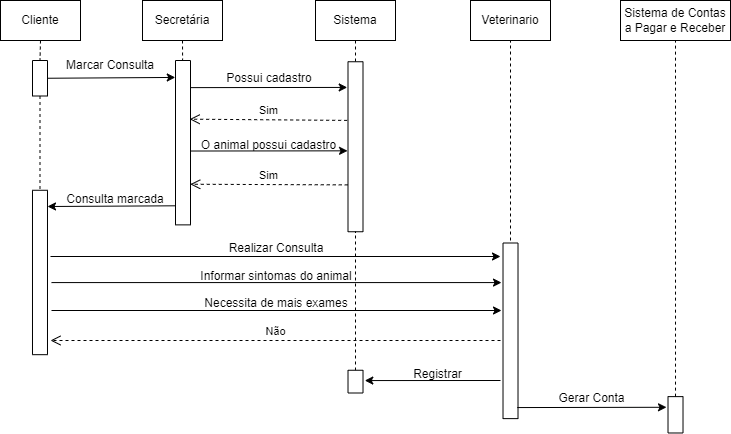

The diagram above was exported from draw.io. Its source (the exported page's mxGraphModel, read from the mxfile embedded in the PNG):
<mxGraphModel dx="1360" dy="838" grid="1" gridSize="10" guides="1" tooltips="1" connect="1" arrows="1" fold="1" page="1" pageScale="1" pageWidth="827" pageHeight="1169" math="0" shadow="0">
  <root>
    <mxCell id="0" />
    <mxCell id="1" parent="0" />
    <mxCell id="y8_gtNQEEQW8AUoMz3Il-1" value="Cliente" style="rounded=0;whiteSpace=wrap;html=1;" parent="1" vertex="1">
      <mxGeometry x="70" y="60" width="80" height="40" as="geometry" />
    </mxCell>
    <mxCell id="y8_gtNQEEQW8AUoMz3Il-2" value="Secretária" style="rounded=0;whiteSpace=wrap;html=1;" parent="1" vertex="1">
      <mxGeometry x="212" y="60" width="80" height="40" as="geometry" />
    </mxCell>
    <mxCell id="y8_gtNQEEQW8AUoMz3Il-3" value="" style="rounded=0;whiteSpace=wrap;html=1;rotation=90;" parent="1" vertex="1">
      <mxGeometry x="91.75" y="130.25" width="35.5" height="15" as="geometry" />
    </mxCell>
    <mxCell id="y8_gtNQEEQW8AUoMz3Il-4" value="" style="endArrow=none;dashed=1;html=1;rounded=0;exitX=0.5;exitY=1;exitDx=0;exitDy=0;entryX=0;entryY=0.5;entryDx=0;entryDy=0;" parent="1" source="y8_gtNQEEQW8AUoMz3Il-1" target="y8_gtNQEEQW8AUoMz3Il-3" edge="1">
      <mxGeometry width="50" height="50" relative="1" as="geometry">
        <mxPoint x="390" y="210" as="sourcePoint" />
        <mxPoint x="110" y="110" as="targetPoint" />
      </mxGeometry>
    </mxCell>
    <mxCell id="y8_gtNQEEQW8AUoMz3Il-5" value="" style="rounded=0;whiteSpace=wrap;html=1;rotation=90;" parent="1" vertex="1">
      <mxGeometry x="170.32" y="194.68" width="164.37" height="15" as="geometry" />
    </mxCell>
    <mxCell id="y8_gtNQEEQW8AUoMz3Il-6" value="" style="endArrow=none;dashed=1;html=1;rounded=0;exitX=0.5;exitY=1;exitDx=0;exitDy=0;" parent="1" source="y8_gtNQEEQW8AUoMz3Il-2" target="y8_gtNQEEQW8AUoMz3Il-5" edge="1">
      <mxGeometry width="50" height="50" relative="1" as="geometry">
        <mxPoint x="152" y="110" as="sourcePoint" />
        <mxPoint x="152" y="130" as="targetPoint" />
      </mxGeometry>
    </mxCell>
    <mxCell id="y8_gtNQEEQW8AUoMz3Il-7" value="" style="endArrow=classic;html=1;rounded=0;exitX=0.5;exitY=0;exitDx=0;exitDy=0;entryX=0.103;entryY=1.015;entryDx=0;entryDy=0;entryPerimeter=0;" parent="1" source="y8_gtNQEEQW8AUoMz3Il-3" target="y8_gtNQEEQW8AUoMz3Il-5" edge="1">
      <mxGeometry width="50" height="50" relative="1" as="geometry">
        <mxPoint x="420" y="260" as="sourcePoint" />
        <mxPoint x="470" y="210" as="targetPoint" />
      </mxGeometry>
    </mxCell>
    <mxCell id="y8_gtNQEEQW8AUoMz3Il-8" value="Marcar Consulta" style="text;html=1;strokeColor=none;fillColor=none;align=center;verticalAlign=middle;whiteSpace=wrap;rounded=0;" parent="1" vertex="1">
      <mxGeometry x="130" y="110" width="100" height="30" as="geometry" />
    </mxCell>
    <mxCell id="y8_gtNQEEQW8AUoMz3Il-9" value="Sistema" style="rounded=0;whiteSpace=wrap;html=1;" parent="1" vertex="1">
      <mxGeometry x="385" y="60" width="80" height="40" as="geometry" />
    </mxCell>
    <mxCell id="y8_gtNQEEQW8AUoMz3Il-10" value="" style="rounded=0;whiteSpace=wrap;html=1;rotation=90;" parent="1" vertex="1">
      <mxGeometry x="340" y="198.75" width="170" height="15" as="geometry" />
    </mxCell>
    <mxCell id="y8_gtNQEEQW8AUoMz3Il-11" value="" style="endArrow=none;dashed=1;html=1;rounded=0;exitX=0.5;exitY=1;exitDx=0;exitDy=0;entryX=0;entryY=0.5;entryDx=0;entryDy=0;" parent="1" source="y8_gtNQEEQW8AUoMz3Il-9" target="y8_gtNQEEQW8AUoMz3Il-10" edge="1">
      <mxGeometry width="50" height="50" relative="1" as="geometry">
        <mxPoint x="247" y="110" as="sourcePoint" />
        <mxPoint x="247" y="130" as="targetPoint" />
      </mxGeometry>
    </mxCell>
    <mxCell id="y8_gtNQEEQW8AUoMz3Il-12" value="" style="endArrow=classic;html=1;rounded=0;exitX=0.165;exitY=-0.006;exitDx=0;exitDy=0;exitPerimeter=0;entryX=0.151;entryY=1.052;entryDx=0;entryDy=0;entryPerimeter=0;" parent="1" source="y8_gtNQEEQW8AUoMz3Il-5" target="y8_gtNQEEQW8AUoMz3Il-10" edge="1">
      <mxGeometry width="50" height="50" relative="1" as="geometry">
        <mxPoint x="420" y="280" as="sourcePoint" />
        <mxPoint x="360" y="160" as="targetPoint" />
      </mxGeometry>
    </mxCell>
    <mxCell id="y8_gtNQEEQW8AUoMz3Il-13" value="Possui cadastro" style="text;html=1;strokeColor=none;fillColor=none;align=center;verticalAlign=middle;whiteSpace=wrap;rounded=0;" parent="1" vertex="1">
      <mxGeometry x="288.5" y="122.75" width="100" height="30" as="geometry" />
    </mxCell>
    <mxCell id="y8_gtNQEEQW8AUoMz3Il-17" value="Sim" style="html=1;verticalAlign=bottom;endArrow=open;dashed=1;endSize=8;rounded=0;exitX=0.345;exitY=1.056;exitDx=0;exitDy=0;entryX=0.357;entryY=0.057;entryDx=0;entryDy=0;entryPerimeter=0;exitPerimeter=0;" parent="1" source="y8_gtNQEEQW8AUoMz3Il-10" target="y8_gtNQEEQW8AUoMz3Il-5" edge="1">
      <mxGeometry relative="1" as="geometry">
        <mxPoint x="380" y="180" as="sourcePoint" />
        <mxPoint x="280" y="180" as="targetPoint" />
      </mxGeometry>
    </mxCell>
    <mxCell id="MvhKhW-KMsJK2w5FHJPW-1" value="" style="endArrow=classic;html=1;rounded=0;exitX=0.118;exitY=0;exitDx=0;exitDy=0;exitPerimeter=0;entryX=0.524;entryY=1.03;entryDx=0;entryDy=0;entryPerimeter=0;" edge="1" parent="1" target="y8_gtNQEEQW8AUoMz3Il-10">
      <mxGeometry width="50" height="50" relative="1" as="geometry">
        <mxPoint x="260" y="210.52499999999995" as="sourcePoint" />
        <mxPoint x="390" y="230" as="targetPoint" />
      </mxGeometry>
    </mxCell>
    <mxCell id="MvhKhW-KMsJK2w5FHJPW-2" value="O animal possui cadastro" style="text;html=1;strokeColor=none;fillColor=none;align=center;verticalAlign=middle;whiteSpace=wrap;rounded=0;" vertex="1" parent="1">
      <mxGeometry x="267" y="190" width="143" height="30" as="geometry" />
    </mxCell>
    <mxCell id="MvhKhW-KMsJK2w5FHJPW-5" value="Sim" style="html=1;verticalAlign=bottom;endArrow=open;dashed=1;endSize=8;rounded=0;exitX=0.25;exitY=1;exitDx=0;exitDy=0;entryX=0.25;entryY=0;entryDx=0;entryDy=0;" edge="1" parent="1">
      <mxGeometry relative="1" as="geometry">
        <mxPoint x="417.25" y="244.38" as="sourcePoint" />
        <mxPoint x="259.75" y="243.755" as="targetPoint" />
      </mxGeometry>
    </mxCell>
    <mxCell id="MvhKhW-KMsJK2w5FHJPW-7" value="" style="endArrow=none;dashed=1;html=1;rounded=0;exitX=1;exitY=0.5;exitDx=0;exitDy=0;entryX=0;entryY=0.5;entryDx=0;entryDy=0;" edge="1" parent="1" source="y8_gtNQEEQW8AUoMz3Il-3" target="MvhKhW-KMsJK2w5FHJPW-8">
      <mxGeometry width="50" height="50" relative="1" as="geometry">
        <mxPoint x="190" y="210" as="sourcePoint" />
        <mxPoint x="110" y="230" as="targetPoint" />
      </mxGeometry>
    </mxCell>
    <mxCell id="MvhKhW-KMsJK2w5FHJPW-8" value="" style="rounded=0;whiteSpace=wrap;html=1;rotation=90;" vertex="1" parent="1">
      <mxGeometry x="27.29" y="324.47" width="164.41" height="15" as="geometry" />
    </mxCell>
    <mxCell id="MvhKhW-KMsJK2w5FHJPW-9" value="" style="endArrow=classic;html=1;rounded=0;exitX=0.884;exitY=0.978;exitDx=0;exitDy=0;exitPerimeter=0;" edge="1" parent="1" source="y8_gtNQEEQW8AUoMz3Il-5">
      <mxGeometry width="50" height="50" relative="1" as="geometry">
        <mxPoint x="242.72000000000003" y="266.2425" as="sourcePoint" />
        <mxPoint x="117" y="266" as="targetPoint" />
      </mxGeometry>
    </mxCell>
    <mxCell id="MvhKhW-KMsJK2w5FHJPW-10" value="Consulta marcada" style="text;html=1;strokeColor=none;fillColor=none;align=center;verticalAlign=middle;whiteSpace=wrap;rounded=0;" vertex="1" parent="1">
      <mxGeometry x="130" y="243.75" width="110" height="30" as="geometry" />
    </mxCell>
    <mxCell id="MvhKhW-KMsJK2w5FHJPW-11" value="Veterinario" style="rounded=0;whiteSpace=wrap;html=1;" vertex="1" parent="1">
      <mxGeometry x="540" y="60" width="80" height="40" as="geometry" />
    </mxCell>
    <mxCell id="MvhKhW-KMsJK2w5FHJPW-12" value="" style="rounded=0;whiteSpace=wrap;html=1;rotation=90;" vertex="1" parent="1">
      <mxGeometry x="492.2" y="382.81" width="175.62" height="15" as="geometry" />
    </mxCell>
    <mxCell id="MvhKhW-KMsJK2w5FHJPW-13" value="" style="endArrow=classic;html=1;rounded=0;" edge="1" parent="1">
      <mxGeometry width="50" height="50" relative="1" as="geometry">
        <mxPoint x="120" y="316" as="sourcePoint" />
        <mxPoint x="570" y="316" as="targetPoint" />
      </mxGeometry>
    </mxCell>
    <mxCell id="MvhKhW-KMsJK2w5FHJPW-14" value="" style="endArrow=none;dashed=1;html=1;rounded=0;entryX=0.5;entryY=1;entryDx=0;entryDy=0;" edge="1" parent="1" target="MvhKhW-KMsJK2w5FHJPW-11">
      <mxGeometry width="50" height="50" relative="1" as="geometry">
        <mxPoint x="580" y="300" as="sourcePoint" />
        <mxPoint x="420" y="230" as="targetPoint" />
      </mxGeometry>
    </mxCell>
    <mxCell id="MvhKhW-KMsJK2w5FHJPW-15" value="Realizar Consulta" style="text;html=1;strokeColor=none;fillColor=none;align=center;verticalAlign=middle;whiteSpace=wrap;rounded=0;" vertex="1" parent="1">
      <mxGeometry x="292" y="292.5" width="108" height="30" as="geometry" />
    </mxCell>
    <mxCell id="MvhKhW-KMsJK2w5FHJPW-16" value="" style="endArrow=classic;html=1;rounded=0;" edge="1" parent="1">
      <mxGeometry width="50" height="50" relative="1" as="geometry">
        <mxPoint x="121" y="342.08" as="sourcePoint" />
        <mxPoint x="571" y="342.08" as="targetPoint" />
      </mxGeometry>
    </mxCell>
    <mxCell id="MvhKhW-KMsJK2w5FHJPW-17" value="Informar sintomas do animal" style="text;html=1;strokeColor=none;fillColor=none;align=center;verticalAlign=middle;whiteSpace=wrap;rounded=0;" vertex="1" parent="1">
      <mxGeometry x="267" y="321" width="158" height="30" as="geometry" />
    </mxCell>
    <mxCell id="MvhKhW-KMsJK2w5FHJPW-18" value="" style="endArrow=classic;html=1;rounded=0;" edge="1" parent="1">
      <mxGeometry width="50" height="50" relative="1" as="geometry">
        <mxPoint x="121" y="369.99999999999983" as="sourcePoint" />
        <mxPoint x="571" y="369.99999999999983" as="targetPoint" />
      </mxGeometry>
    </mxCell>
    <mxCell id="MvhKhW-KMsJK2w5FHJPW-19" value="Necessita de mais exames" style="text;html=1;strokeColor=none;fillColor=none;align=center;verticalAlign=middle;whiteSpace=wrap;rounded=0;" vertex="1" parent="1">
      <mxGeometry x="267" y="347.5" width="158" height="30" as="geometry" />
    </mxCell>
    <mxCell id="MvhKhW-KMsJK2w5FHJPW-20" value="" style="endArrow=none;dashed=1;html=1;rounded=0;entryX=1;entryY=0.5;entryDx=0;entryDy=0;" edge="1" parent="1" target="y8_gtNQEEQW8AUoMz3Il-10">
      <mxGeometry width="50" height="50" relative="1" as="geometry">
        <mxPoint x="425" y="430" as="sourcePoint" />
        <mxPoint x="590" y="110" as="targetPoint" />
      </mxGeometry>
    </mxCell>
    <mxCell id="MvhKhW-KMsJK2w5FHJPW-21" value="Não" style="html=1;verticalAlign=bottom;endArrow=open;dashed=1;endSize=8;rounded=0;" edge="1" parent="1">
      <mxGeometry relative="1" as="geometry">
        <mxPoint x="570" y="400" as="sourcePoint" />
        <mxPoint x="120" y="400" as="targetPoint" />
      </mxGeometry>
    </mxCell>
    <mxCell id="MvhKhW-KMsJK2w5FHJPW-22" value="" style="rounded=0;whiteSpace=wrap;html=1;rotation=90;" vertex="1" parent="1">
      <mxGeometry x="413.63" y="433.63" width="22.75" height="15" as="geometry" />
    </mxCell>
    <mxCell id="MvhKhW-KMsJK2w5FHJPW-23" value="" style="endArrow=classic;html=1;rounded=0;entryX=0.453;entryY=-0.119;entryDx=0;entryDy=0;entryPerimeter=0;" edge="1" parent="1" target="MvhKhW-KMsJK2w5FHJPW-22">
      <mxGeometry width="50" height="50" relative="1" as="geometry">
        <mxPoint x="570" y="440" as="sourcePoint" />
        <mxPoint x="440" y="440" as="targetPoint" />
      </mxGeometry>
    </mxCell>
    <mxCell id="MvhKhW-KMsJK2w5FHJPW-24" value="Registrar" style="text;html=1;strokeColor=none;fillColor=none;align=center;verticalAlign=middle;whiteSpace=wrap;rounded=0;" vertex="1" parent="1">
      <mxGeometry x="436.38" y="418.63" width="143" height="30" as="geometry" />
    </mxCell>
    <mxCell id="MvhKhW-KMsJK2w5FHJPW-25" value="Sistema de Contas a Pagar e Receber" style="rounded=0;whiteSpace=wrap;html=1;" vertex="1" parent="1">
      <mxGeometry x="690" y="60" width="110" height="40" as="geometry" />
    </mxCell>
    <mxCell id="MvhKhW-KMsJK2w5FHJPW-26" value="" style="rounded=0;whiteSpace=wrap;html=1;rotation=90;" vertex="1" parent="1">
      <mxGeometry x="726.82" y="466.81" width="36.37" height="15" as="geometry" />
    </mxCell>
    <mxCell id="MvhKhW-KMsJK2w5FHJPW-27" value="" style="endArrow=classic;html=1;rounded=0;exitX=0.937;exitY=0.05;exitDx=0;exitDy=0;exitPerimeter=0;entryX=0.293;entryY=1.1;entryDx=0;entryDy=0;entryPerimeter=0;" edge="1" parent="1" source="MvhKhW-KMsJK2w5FHJPW-12" target="MvhKhW-KMsJK2w5FHJPW-26">
      <mxGeometry width="50" height="50" relative="1" as="geometry">
        <mxPoint x="640" y="480" as="sourcePoint" />
        <mxPoint x="730" y="467" as="targetPoint" />
      </mxGeometry>
    </mxCell>
    <mxCell id="MvhKhW-KMsJK2w5FHJPW-28" value="" style="endArrow=none;dashed=1;html=1;rounded=0;entryX=0.5;entryY=1;entryDx=0;entryDy=0;exitX=0;exitY=0.5;exitDx=0;exitDy=0;" edge="1" parent="1" source="MvhKhW-KMsJK2w5FHJPW-26" target="MvhKhW-KMsJK2w5FHJPW-25">
      <mxGeometry width="50" height="50" relative="1" as="geometry">
        <mxPoint x="590" y="310" as="sourcePoint" />
        <mxPoint x="590" y="110" as="targetPoint" />
      </mxGeometry>
    </mxCell>
    <mxCell id="MvhKhW-KMsJK2w5FHJPW-29" value="Gerar Conta" style="text;html=1;strokeColor=none;fillColor=none;align=center;verticalAlign=middle;whiteSpace=wrap;rounded=0;" vertex="1" parent="1">
      <mxGeometry x="590" y="442.81" width="143" height="30" as="geometry" />
    </mxCell>
  </root>
</mxGraphModel>